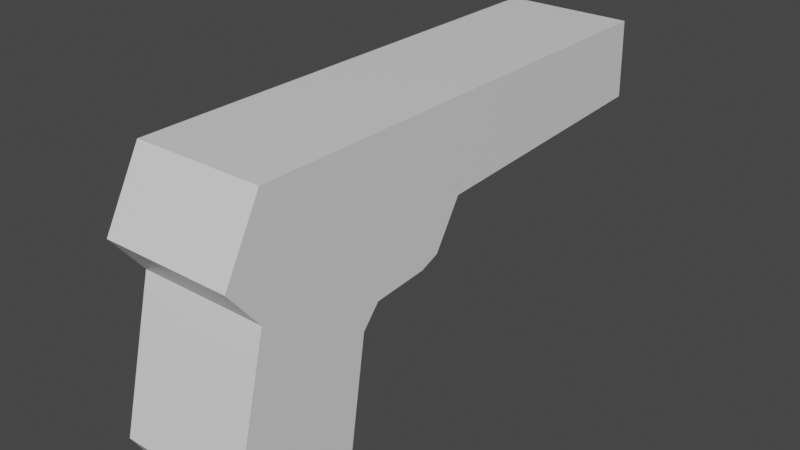 # Source: Gun.blend  (saved by Blender 2.91.10; exported with 4.5.12 LTS)
import bpy
from mathutils import Matrix  # noqa: F401  (used for matrix-valued properties, if any)

bpy.ops.wm.read_factory_settings(use_empty=True)
scene = bpy.context.scene
scene.name = 'Scene'

# ---- collections
col_collection = bpy.data.collections.new('Collection'); scene.collection.children.link(col_collection)

# ---- materials (node trees are filled in below, after node groups)
mat_material = bpy.data.materials.new('Material')
mat_material.alpha_threshold = 0.0
mat_material.use_transparent_shadow = False
mat_material.line_color = (0.0, 0.0, 0.0, 1.0)

# ---- material node trees
mat_material.use_nodes = True; mat_material.node_tree.nodes.clear()
_N = mat_material.node_tree.nodes; _L = mat_material.node_tree.links
n0 = _N.new('ShaderNodeOutputMaterial'); n0.name = 'Material Output'; n0.location = (300, 300)
n1 = _N.new('ShaderNodeBsdfPrincipled'); n1.name = 'Principled BSDF'; n1.location = (10, 300)
n1.distribution = 'GGX'
n1.subsurface_method = 'BURLEY'
n1.inputs[2].default_value = 0.4
n1.inputs[3].default_value = 1.45
n1.inputs[27].default_value = (0.0, 0.0, 0.0, 1.0)
n1.inputs[28].default_value = 1.0
_L.new(n1.outputs[0], n0.inputs[0])
n0.is_active_output = True

# ---- world
world_world = bpy.data.worlds.new('World'); scene.world = world_world
world_world.use_nodes = True; world_world.node_tree.nodes.clear()
_N = world_world.node_tree.nodes; _L = world_world.node_tree.links
n0 = _N.new('ShaderNodeOutputWorld'); n0.name = 'World Output'; n0.location = (300, 300)
n1 = _N.new('ShaderNodeBackground'); n1.name = 'Background'; n1.location = (10, 300)
n1.inputs[0].default_value = (0.05088, 0.05088, 0.05088, 1.0)
_L.new(n1.outputs[0], n0.inputs[0])
n0.is_active_output = True
world_world.color = (0.05088, 0.05088, 0.05088)
world_world.use_sun_shadow = False
world_world.sun_shadow_jitter_overblur = 0.0

# ---- meshes
me_cube = bpy.data.meshes.new('Cube')
me_cube.from_pydata([(1.0, 2.585, 1.199), (1.0, 2.612, 0.5396), (1.0, -1.527, 1.19), (1.0, -1.736, -1.147), (-1.0, 2.585, 1.199), (-1.0, 2.612, 0.5396), (-1.0, -1.527, 1.19), (-1.0, -1.736, -1.147), (1.0, 2.592, 1.035), (-1.0, -1.842, 0.6122), (1.0, -1.842, 0.6122), (-1.0, 2.592, 1.035), (1.0, 2.596, 0.9374), (1.0, -1.577, 0.2807), (-1.0, 2.596, 0.9374), (-1.0, -1.577, 0.2807), (1.0, 2.608, 0.6297), (1.0, -1.874, -0.9221), (-1.0, 2.608, 0.6297), (-1.0, -1.874, -0.9221), (-1.0, -0.8143, -1.164), (1.0, -0.8115, 1.192), (-1.0, -0.8115, 1.192), (1.0, -0.8143, -1.164), (1.0, -1.07, 0.6859), (-1.0, -1.07, 0.6859), (-1.0, -0.8508, 0.395), (1.0, -0.8508, 0.395), (1.0, -1.094, -0.6519), (-1.0, -1.094, -0.6519), (-1.0, 0.203, 1.194), (1.0, -0.03883, -0.004664), (-1.0, 0.02365, 0.7902), (-1.0, 0.1786, 0.557), (-1.0, 0.03034, 0.0408), (-1.0, -0.03883, -0.004664), (1.0, 0.203, 1.194), (1.0, 0.02365, 0.7902), (1.0, 0.1786, 0.557), (1.0, 0.03034, 0.0408), (-1.0, -0.663, -0.2091), (1.0, -0.2846, 1.193), (1.0, -0.502, 0.7401), (1.0, -0.3161, 0.4792), (1.0, -0.5691, -0.03235), (-1.0, -0.2846, 1.193), (1.0, -0.663, -0.2091), (-1.0, -0.502, 0.7401), (-1.0, -0.3161, 0.4792), (-1.0, -0.5691, -0.03235), (-1.0, -0.1272, 1.193), (1.0, -0.5142, -0.03761), (-1.0, -0.3323, 0.7563), (-1.0, -0.1564, 0.5043), (-1.0, -0.3756, -0.008736), (-1.0, -0.5142, -0.03761), (1.0, -0.1272, 1.193), (1.0, -0.3323, 0.7563), (1.0, -0.1564, 0.5043), (1.0, -0.3756, -0.008736), (-1.0, 0.4469, 1.195), (1.0, 0.1272, 0.05987), (-1.0, 0.2867, 0.8153), (-1.0, 0.4262, 0.596), (-1.0, 0.1452, 0.1554), (-1.0, 0.1272, 0.05987), (1.0, 0.4469, 1.195), (1.0, 0.2867, 0.8153), (1.0, 0.4262, 0.596), (1.0, 0.1452, 0.1554), (-1.0, -1.687, -0.1632), (1.0, 2.6, 0.8238), (1.0, -1.687, -0.1632), (-1.0, 2.6, 0.8238), (1.0, -0.9404, 0.008676), (-1.0, -0.9404, 0.008676), (1.0, 0.1239, 0.3665), (-1.0, 0.1239, 0.3665), (-1.0, -0.4095, 0.2904), (1.0, -0.4095, 0.2904), (1.0, -0.2373, 0.315), (-1.0, -0.2373, 0.315), (1.0, 0.2428, 0.3998), (-1.0, 0.2428, 0.3998), (-1.0, 0.6002, 1.195), (1.0, 0.3635, 0.4383), (-1.0, 0.452, 0.8311), (-1.0, 0.5818, 0.6205), (-1.0, 0.3255, 0.4549), (-1.0, 0.3635, 0.4383), (1.0, 0.6002, 1.195), (1.0, 0.452, 0.8311), (1.0, 0.5818, 0.6205), (1.0, 0.3255, 0.4549), (1.0, 0.3877, 0.5138), (-1.0, 0.3877, 0.5138), (-1.0, -1.652, -0.02193), (1.0, 2.599, 0.86), (1.0, -1.652, -0.02193), (-1.0, 2.599, 0.86), (1.0, -0.9119, 0.1316), (-1.0, -0.9119, 0.1316), (1.0, 0.1413, 0.4271), (-1.0, 0.1413, 0.4271), (-1.0, -0.3798, 0.3505), (1.0, -0.3798, 0.3505), (1.0, -0.2116, 0.3752), (-1.0, -0.2116, 0.3752), (1.0, 0.2137, 0.5356), (-1.0, 0.2137, 0.5356), (1.0, 0.4495, 0.5477), (-1.0, 0.4495, 0.5477)], [], [(21, 22, 6, 2), (10, 2, 6, 9), (86, 84, 4, 11), (20, 23, 3, 7), (24, 21, 2, 10), (11, 4, 0, 8), (14, 11, 8, 12), (27, 24, 10, 13), (87, 86, 11, 14), (13, 10, 9, 15), (98, 13, 15, 96), (111, 87, 14, 99), (100, 27, 13, 98), (99, 14, 12, 97), (5, 18, 16, 1), (23, 28, 17, 3), (89, 88, 18, 5), (3, 17, 19, 7), (7, 19, 29, 20), (46, 44, 28, 23), (105, 43, 27, 100), (96, 15, 26, 101), (15, 9, 25, 26), (43, 42, 24, 27), (42, 41, 21, 24), (40, 46, 23, 20), (9, 6, 22, 25), (41, 45, 22, 21), (66, 60, 30, 36), (65, 61, 31, 35), (67, 66, 36, 37), (68, 67, 37, 38), (108, 68, 38, 102), (61, 69, 39, 31), (55, 54, 34, 35), (107, 53, 33, 103), (53, 52, 32, 33), (52, 50, 30, 32), (25, 22, 45, 47), (26, 25, 47, 48), (101, 26, 48, 104), (20, 29, 49, 40), (56, 50, 45, 41), (55, 51, 46, 40), (57, 56, 41, 42), (58, 57, 42, 43), (106, 58, 43, 105), (51, 59, 44, 46), (31, 39, 59, 51), (102, 38, 58, 106), (38, 37, 57, 58), (37, 36, 56, 57), (35, 31, 51, 55), (36, 30, 50, 56), (47, 45, 50, 52), (48, 47, 52, 53), (104, 48, 53, 107), (40, 49, 54, 55), (85, 93, 69, 61), (110, 92, 68, 108), (92, 91, 67, 68), (91, 90, 66, 67), (89, 85, 61, 65), (90, 84, 60, 66), (35, 34, 64, 65), (103, 33, 63, 109), (33, 32, 62, 63), (32, 30, 60, 62), (34, 77, 83, 64), (93, 94, 82, 69), (49, 78, 81, 54), (39, 76, 80, 59), (59, 80, 79, 44), (29, 75, 78, 49), (54, 81, 77, 34), (69, 82, 76, 39), (19, 70, 75, 29), (44, 79, 74, 28), (18, 73, 71, 16), (28, 74, 72, 17), (88, 95, 73, 18), (17, 72, 70, 19), (64, 83, 95, 88), (16, 71, 94, 93), (0, 4, 84, 90), (5, 1, 85, 89), (8, 0, 90, 91), (12, 8, 91, 92), (97, 12, 92, 110), (1, 16, 93, 85), (65, 64, 88, 89), (109, 63, 87, 111), (63, 62, 86, 87), (62, 60, 84, 86), (83, 109, 111, 95), (71, 97, 110, 94), (77, 103, 109, 83), (94, 110, 108, 82), (78, 104, 107, 81), (76, 102, 106, 80), (80, 106, 105, 79), (75, 101, 104, 78), (81, 107, 103, 77), (82, 108, 102, 76), (70, 96, 101, 75), (79, 105, 100, 74), (73, 99, 97, 71), (74, 100, 98, 72), (95, 111, 99, 73), (72, 98, 96, 70)])
_uv = me_cube.uv_layers.new(name='UVMap')
_uv.uv.foreach_set('vector', [0.625, 0.7065, 0.875, 0.7065, 0.875, 0.75, 0.625, 0.75, 0.5628, 0.75, 0.625, 0.75, 0.625, 1.0, 0.5628, 1.0, 0.5628, 0.1293, 0.625, 0.1293, 0.625, 0.25, 0.5628, 0.25, 0.125, 0.7065, 0.375, 0.7065, 0.375, 0.75, 0.125, 0.75, 0.5628, 0.7065, 0.625, 0.7065, 0.625, 0.75, 0.5628, 0.75, 0.5628, 0.25, 0.625, 0.25, 0.625, 0.5, 0.5628, 0.5, 0.5258, 0.25, 0.5628, 0.25, 0.5628, 0.5, 0.5258, 0.5, 0.5258, 0.7065, 0.5628, 0.7065, 0.5628, 0.75, 0.5258, 0.75, 0.5258, 0.1293, 0.5628, 0.1293, 0.5628, 0.25, 0.5258, 0.25, 0.5258, 0.75, 0.5628, 0.75, 0.5628, 1.0, 0.5258, 1.0, 0.4964, 0.75, 0.5258, 0.75, 0.5258, 1.0, 0.4964, 1.0, 0.4964, 0.1293, 0.5258, 0.1293, 0.5258, 0.25, 0.4964, 0.25, 0.4964, 0.7065, 0.5258, 0.7065, 0.5258, 0.75, 0.4964, 0.75, 0.4964, 0.25, 0.5258, 0.25, 0.5258, 0.5, 0.4964, 0.5, 0.375, 0.25, 0.4091, 0.25, 0.4091, 0.5, 0.375, 0.5, 0.375, 0.7065, 0.4091, 0.7065, 0.4091, 0.75, 0.375, 0.75, 0.375, 0.1293, 0.4091, 0.1293, 0.4091, 0.25, 0.375, 0.25, 0.375, 0.75, 0.4091, 0.75, 0.4091, 1.0, 0.375, 1.0, 0.375, 0.0, 0.4091, 0.0, 0.4091, 0.04352, 0.375, 0.04352, 0.375, 0.6744, 0.4091, 0.6744, 0.4091, 0.7065, 0.375, 0.7065, 0.4964, 0.6744, 0.5258, 0.6744, 0.5258, 0.7065, 0.4964, 0.7065, 0.4964, 0.0, 0.5258, 0.0, 0.5258, 0.04352, 0.4964, 0.04352, 0.5258, 0.0, 0.5628, 0.0, 0.5628, 0.04352, 0.5258, 0.04352, 0.5258, 0.6744, 0.5628, 0.6744, 0.5628, 0.7065, 0.5258, 0.7065, 0.5628, 0.6744, 0.625, 0.6744, 0.625, 0.7065, 0.5628, 0.7065, 0.125, 0.6744, 0.375, 0.6744, 0.375, 0.7065, 0.125, 0.7065, 0.5628, 0.0, 0.625, 0.0, 0.625, 0.04352, 0.5628, 0.04352, 0.625, 0.6744, 0.875, 0.6744, 0.875, 0.7065, 0.625, 0.7065, 0.625, 0.63, 0.875, 0.63, 0.875, 0.6448, 0.625, 0.6448, 0.125, 0.63, 0.375, 0.63, 0.375, 0.6448, 0.125, 0.6448, 0.5628, 0.63, 0.625, 0.63, 0.625, 0.6448, 0.5628, 0.6448, 0.5258, 0.63, 0.5628, 0.63, 0.5628, 0.6448, 0.5258, 0.6448, 0.4964, 0.63, 0.5258, 0.63, 0.5258, 0.6448, 0.4964, 0.6448, 0.375, 0.63, 0.4091, 0.63, 0.4091, 0.6448, 0.375, 0.6448, 0.375, 0.08513, 0.4091, 0.08513, 0.4091, 0.1052, 0.375, 0.1052, 0.4964, 0.08513, 0.5258, 0.08513, 0.5258, 0.1052, 0.4964, 0.1052, 0.5258, 0.08513, 0.5628, 0.08513, 0.5628, 0.1052, 0.5258, 0.1052, 0.5628, 0.08513, 0.625, 0.08513, 0.625, 0.1052, 0.5628, 0.1052, 0.5628, 0.04352, 0.625, 0.04352, 0.625, 0.07556, 0.5628, 0.07556, 0.5258, 0.04352, 0.5628, 0.04352, 0.5628, 0.07556, 0.5258, 0.07556, 0.4964, 0.04352, 0.5258, 0.04352, 0.5258, 0.07556, 0.4964, 0.07556, 0.375, 0.04352, 0.4091, 0.04352, 0.4091, 0.07556, 0.375, 0.07556, 0.625, 0.6649, 0.875, 0.6649, 0.875, 0.6744, 0.625, 0.6744, 0.125, 0.6649, 0.375, 0.6649, 0.375, 0.6744, 0.125, 0.6744, 0.5628, 0.6649, 0.625, 0.6649, 0.625, 0.6744, 0.5628, 0.6744, 0.5258, 0.6649, 0.5628, 0.6649, 0.5628, 0.6744, 0.5258, 0.6744, 0.4964, 0.6649, 0.5258, 0.6649, 0.5258, 0.6744, 0.4964, 0.6744, 0.375, 0.6649, 0.4091, 0.6649, 0.4091, 0.6744, 0.375, 0.6744, 0.375, 0.6448, 0.4091, 0.6448, 0.4091, 0.6649, 0.375, 0.6649, 0.4964, 0.6448, 0.5258, 0.6448, 0.5258, 0.6649, 0.4964, 0.6649, 0.5258, 0.6448, 0.5628, 0.6448, 0.5628, 0.6649, 0.5258, 0.6649, 0.5628, 0.6448, 0.625, 0.6448, 0.625, 0.6649, 0.5628, 0.6649, 0.125, 0.6448, 0.375, 0.6448, 0.375, 0.6649, 0.125, 0.6649, 0.625, 0.6448, 0.875, 0.6448, 0.875, 0.6649, 0.625, 0.6649, 0.5628, 0.07556, 0.625, 0.07556, 0.625, 0.08513, 0.5628, 0.08513, 0.5258, 0.07556, 0.5628, 0.07556, 0.5628, 0.08513, 0.5258, 0.08513, 0.4964, 0.07556, 0.5258, 0.07556, 0.5258, 0.08513, 0.4964, 0.08513, 0.375, 0.07556, 0.4091, 0.07556, 0.4091, 0.08513, 0.375, 0.08513, 0.375, 0.6207, 0.4091, 0.6207, 0.4091, 0.63, 0.375, 0.63, 0.4964, 0.6207, 0.5258, 0.6207, 0.5258, 0.63, 0.4964, 0.63, 0.5258, 0.6207, 0.5628, 0.6207, 0.5628, 0.63, 0.5258, 0.63, 0.5628, 0.6207, 0.625, 0.6207, 0.625, 0.63, 0.5628, 0.63, 0.125, 0.6207, 0.375, 0.6207, 0.375, 0.63, 0.125, 0.63, 0.625, 0.6207, 0.875, 0.6207, 0.875, 0.63, 0.625, 0.63, 0.375, 0.1052, 0.4091, 0.1052, 0.4091, 0.12, 0.375, 0.12, 0.4964, 0.1052, 0.5258, 0.1052, 0.5258, 0.12, 0.4964, 0.12, 0.5258, 0.1052, 0.5628, 0.1052, 0.5628, 0.12, 0.5258, 0.12, 0.5628, 0.1052, 0.625, 0.1052, 0.625, 0.12, 0.5628, 0.12, 0.4091, 0.1052, 0.4827, 0.1052, 0.4827, 0.12, 0.4091, 0.12, 0.4091, 0.6207, 0.4827, 0.6207, 0.4827, 0.63, 0.4091, 0.63, 0.4091, 0.07556, 0.4827, 0.07556, 0.4827, 0.08513, 0.4091, 0.08513, 0.4091, 0.6448, 0.4827, 0.6448, 0.4827, 0.6649, 0.4091, 0.6649, 0.4091, 0.6649, 0.4827, 0.6649, 0.4827, 0.6744, 0.4091, 0.6744, 0.4091, 0.04352, 0.4827, 0.04352, 0.4827, 0.07556, 0.4091, 0.07556, 0.4091, 0.08513, 0.4827, 0.08513, 0.4827, 0.1052, 0.4091, 0.1052, 0.4091, 0.63, 0.4827, 0.63, 0.4827, 0.6448, 0.4091, 0.6448, 0.4091, 0.0, 0.4827, 0.0, 0.4827, 0.04352, 0.4091, 0.04352, 0.4091, 0.6744, 0.4827, 0.6744, 0.4827, 0.7065, 0.4091, 0.7065, 0.4091, 0.25, 0.4827, 0.25, 0.4827, 0.5, 0.4091, 0.5, 0.4091, 0.7065, 0.4827, 0.7065, 0.4827, 0.75, 0.4091, 0.75, 0.4091, 0.1293, 0.4827, 0.1293, 0.4827, 0.25, 0.4091, 0.25, 0.4091, 0.75, 0.4827, 0.75, 0.4827, 1.0, 0.4091, 1.0, 0.4091, 0.12, 0.4827, 0.12, 0.4827, 0.1293, 0.4091, 0.1293, 0.4091, 0.5, 0.4827, 0.5, 0.4827, 0.6207, 0.4091, 0.6207, 0.625, 0.5, 0.875, 0.5, 0.875, 0.6207, 0.625, 0.6207, 0.125, 0.5, 0.375, 0.5, 0.375, 0.6207, 0.125, 0.6207, 0.5628, 0.5, 0.625, 0.5, 0.625, 0.6207, 0.5628, 0.6207, 0.5258, 0.5, 0.5628, 0.5, 0.5628, 0.6207, 0.5258, 0.6207, 0.4964, 0.5, 0.5258, 0.5, 0.5258, 0.6207, 0.4964, 0.6207, 0.375, 0.5, 0.4091, 0.5, 0.4091, 0.6207, 0.375, 0.6207, 0.375, 0.12, 0.4091, 0.12, 0.4091, 0.1293, 0.375, 0.1293, 0.4964, 0.12, 0.5258, 0.12, 0.5258, 0.1293, 0.4964, 0.1293, 0.5258, 0.12, 0.5628, 0.12, 0.5628, 0.1293, 0.5258, 0.1293, 0.5628, 0.12, 0.625, 0.12, 0.625, 0.1293, 0.5628, 0.1293, 0.4827, 0.12, 0.4964, 0.12, 0.4964, 0.1293, 0.4827, 0.1293, 0.4827, 0.5, 0.4964, 0.5, 0.4964, 0.6207, 0.4827, 0.6207, 0.4827, 0.1052, 0.4964, 0.1052, 0.4964, 0.12, 0.4827, 0.12, 0.4827, 0.6207, 0.4964, 0.6207, 0.4964, 0.63, 0.4827, 0.63, 0.4827, 0.07556, 0.4964, 0.07556, 0.4964, 0.08513, 0.4827, 0.08513, 0.4827, 0.6448, 0.4964, 0.6448, 0.4964, 0.6649, 0.4827, 0.6649, 0.4827, 0.6649, 0.4964, 0.6649, 0.4964, 0.6744, 0.4827, 0.6744, 0.4827, 0.04352, 0.4964, 0.04352, 0.4964, 0.07556, 0.4827, 0.07556, 0.4827, 0.08513, 0.4964, 0.08513, 0.4964, 0.1052, 0.4827, 0.1052, 0.4827, 0.63, 0.4964, 0.63, 0.4964, 0.6448, 0.4827, 0.6448, 0.4827, 0.0, 0.4964, 0.0, 0.4964, 0.04352, 0.4827, 0.04352, 0.4827, 0.6744, 0.4964, 0.6744, 0.4964, 0.7065, 0.4827, 0.7065, 0.4827, 0.25, 0.4964, 0.25, 0.4964, 0.5, 0.4827, 0.5, 0.4827, 0.7065, 0.4964, 0.7065, 0.4964, 0.75, 0.4827, 0.75, 0.4827, 0.1293, 0.4964, 0.1293, 0.4964, 0.25, 0.4827, 0.25, 0.4827, 0.75, 0.4964, 0.75, 0.4964, 1.0, 0.4827, 1.0])
me_cube.materials.append(mat_material)
me_cube.use_remesh_preserve_volume = False
me_cube.use_remesh_preserve_attributes = False
me_cube.use_mirror_vertex_groups = False
me_cube.update()

# ---- objects
ob_cube = bpy.data.objects.new('Cube', me_cube)
ob_empty = bpy.data.objects.new('Empty', None)

# ---- transforms, parenting, visibility, modifiers, constraints
ob_cube.location = (0.0, -0.4147, 0.0)
ob_cube.scale = (0.5433, 1.0, 1.0)
ob_cube.lock_rotations_4d = False
ob_cube.empty_display_type = 'ARROWS'
ob_cube.lineart.crease_threshold = 0.0
ob_empty.location = (0.0, 0.0, 0.0)
ob_empty.rotation_euler = (1.571, -0.0, 1.571)
ob_empty.empty_display_type = 'IMAGE'
ob_empty.empty_display_size = 5.0
ob_empty.empty_image_depth = 'BACK'
ob_empty.show_empty_image_perspective = False
ob_empty.empty_image_side = 'FRONT'
ob_empty.lineart.crease_threshold = 0.0

# ---- collection membership
col_collection.objects.link(ob_cube)
col_collection.objects.link(ob_empty)

# ---- scene / render settings (as saved in the file)
scene.frame_start = 1; scene.frame_end = 250; scene.frame_set(0)
scene.render.engine = 'BLENDER_EEVEE_NEXT'
scene.cycles.use_denoising = False
scene.cycles.samples = 128
scene.cycles.sampling_pattern = 'TABULATED_SOBOL'
scene.cycles.use_adaptive_sampling = False
scene.cycles.use_light_tree = False
scene.view_settings.view_transform = 'Filmic'
bpy.context.view_layer.update()

# ---- added for rendering (the .blend has no active camera and no usable light): camera, sun
cam_auto = bpy.data.cameras.new('AutoCamera')
cam_auto.lens = 50.0
cam_auto.sensor_width = 36.0
cam_auto.clip_end = 1000.0
ob_auto_camera = bpy.data.objects.new('AutoCamera', cam_auto)
scene.collection.objects.link(ob_auto_camera)
ob_auto_camera.location = (4.79782, -5.8031, 3.85607)
ob_auto_camera.rotation_euler = (1.09748, -7.21219e-08, 0.694738)
scene.camera = ob_auto_camera
light_auto_sun = bpy.data.lights.new('AutoSun', 'SUN')
light_auto_sun.energy = 3.0
light_auto_sun.angle = 0.0523599
ob_auto_sun = bpy.data.objects.new('AutoSun', light_auto_sun)
scene.collection.objects.link(ob_auto_sun)
ob_auto_sun.rotation_euler = (0.872665, 0.174533, 0.523599)
bpy.context.view_layer.update()

